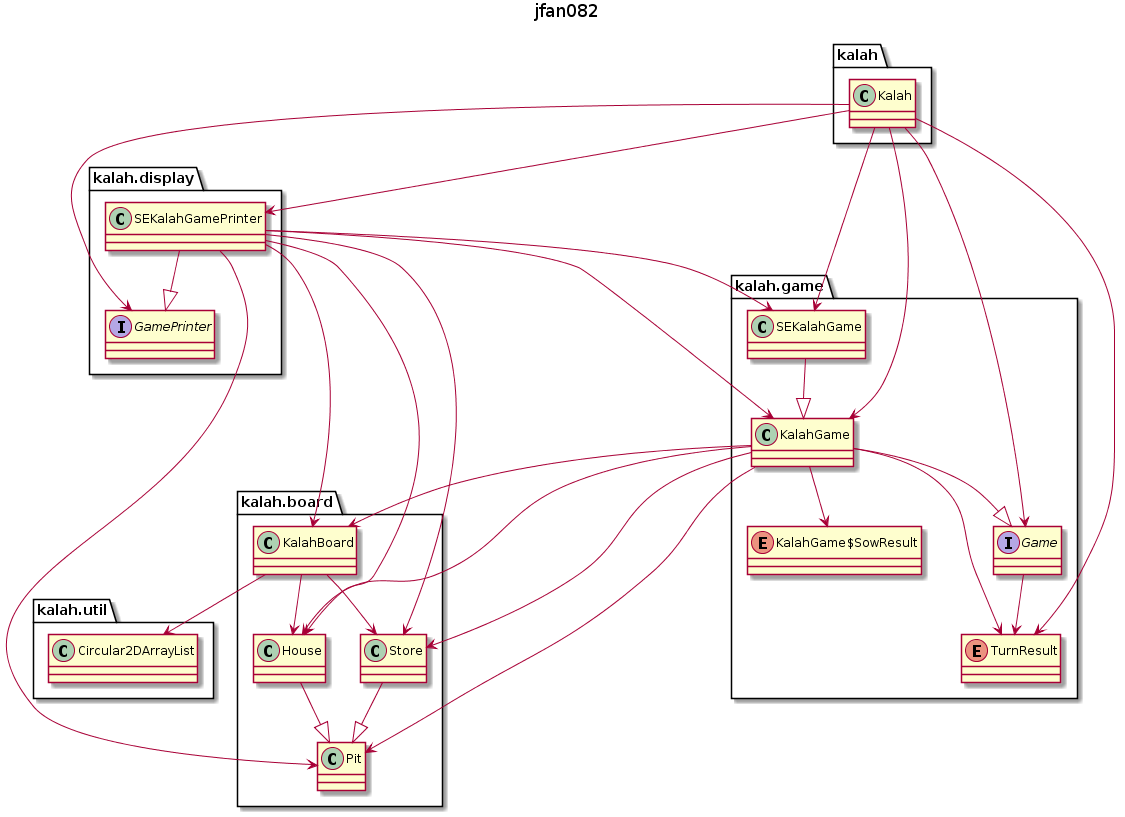

The diagram above was rendered by PlantUML. Its source (embedded in the PNG):
@startuml
title jfan082
class kalah.Kalah
class kalah.board.House
class kalah.board.KalahBoard
class kalah.board.Pit
class kalah.board.Store
interface kalah.display.GamePrinter
class kalah.display.SEKalahGamePrinter
interface kalah.game.Game
class kalah.game.KalahGame
enum kalah.game.KalahGame$SowResult
class kalah.game.SEKalahGame
enum kalah.game.TurnResult
class kalah.util.Circular2DArrayList

kalah.board.House --|>kalah.board.Pit
kalah.game.Game -->kalah.game.TurnResult
kalah.game.SEKalahGame --|>kalah.game.KalahGame
kalah.game.KalahGame -->kalah.board.House
kalah.game.KalahGame -->kalah.board.Pit
kalah.game.KalahGame -->kalah.game.TurnResult
kalah.game.KalahGame --|>kalah.game.Game
kalah.game.KalahGame -->kalah.game.KalahGame$SowResult
kalah.game.KalahGame -->kalah.board.Store
kalah.game.KalahGame -->kalah.board.KalahBoard
kalah.display.SEKalahGamePrinter -->kalah.board.House
kalah.display.SEKalahGamePrinter -->kalah.board.Pit
kalah.display.SEKalahGamePrinter -->kalah.game.SEKalahGame
kalah.display.SEKalahGamePrinter --|>kalah.display.GamePrinter
kalah.display.SEKalahGamePrinter -->kalah.game.KalahGame
kalah.display.SEKalahGamePrinter -->kalah.board.Store
kalah.display.SEKalahGamePrinter -->kalah.board.KalahBoard
kalah.board.Store --|>kalah.board.Pit
kalah.Kalah -->kalah.game.TurnResult
kalah.Kalah -->kalah.game.Game
kalah.Kalah -->kalah.game.SEKalahGame
kalah.Kalah -->kalah.display.GamePrinter
kalah.Kalah -->kalah.game.KalahGame
kalah.Kalah -->kalah.display.SEKalahGamePrinter
kalah.board.KalahBoard -->kalah.board.House
kalah.board.KalahBoard -->kalah.board.Store
kalah.board.KalahBoard -->kalah.util.Circular2DArrayList
@enduml